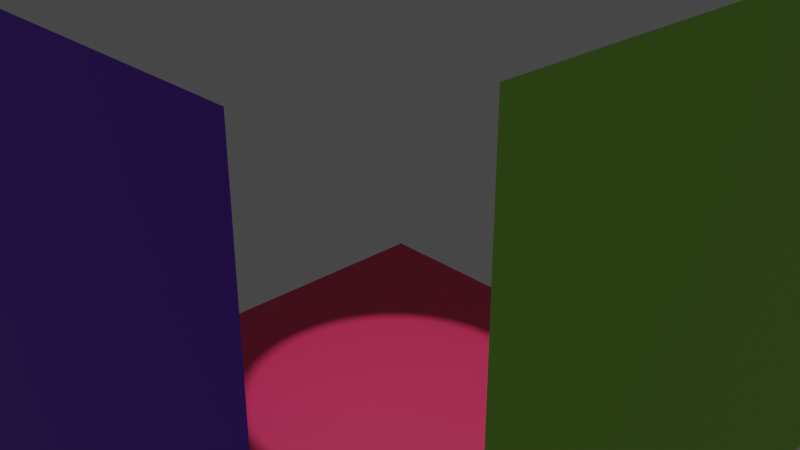 # Source: light.blend  (saved by Blender 2.93.20; exported with 4.5.12 LTS)
import bpy
from mathutils import Matrix  # noqa: F401  (used for matrix-valued properties, if any)

bpy.ops.wm.read_factory_settings(use_empty=True)
scene = bpy.context.scene
scene.name = 'Scene'

# ---- collections
col_collection = bpy.data.collections.new('Collection'); scene.collection.children.link(col_collection)

# ---- materials (node trees are filled in below, after node groups)
mat_001 = bpy.data.materials.new('Материал.001')
mat_001.use_transparent_shadow = False
mat_002 = bpy.data.materials.new('Материал.002')
mat_002.use_transparent_shadow = False
mat_003 = bpy.data.materials.new('Материал.003')
mat_003.use_transparent_shadow = False
mat_x = bpy.data.materials.new('Материал')
mat_x.use_transparent_shadow = False

# ---- material node trees
mat_001.use_nodes = True; mat_001.node_tree.nodes.clear()
_N = mat_001.node_tree.nodes; _L = mat_001.node_tree.links
n0 = _N.new('ShaderNodeBsdfPrincipled'); n0.name = 'Principled BSDF'; n0.location = (10, 300)
n0.distribution = 'GGX'
n0.subsurface_method = 'BURLEY'
n0.inputs[0].default_value = (0.116, 0.8, 0.5288, 1.0)
n0.inputs[3].default_value = 1.45
n0.inputs[27].default_value = (0.0, 0.0, 0.0, 1.0)
n0.inputs[28].default_value = 1.0
n1 = _N.new('ShaderNodeOutputMaterial'); n1.name = 'Material Output'; n1.location = (300, 300)
_L.new(n0.outputs[0], n1.inputs[0])
n1.is_active_output = True
mat_002.use_nodes = True; mat_002.node_tree.nodes.clear()
_N = mat_002.node_tree.nodes; _L = mat_002.node_tree.links
n0 = _N.new('ShaderNodeBsdfPrincipled'); n0.name = 'Principled BSDF'; n0.location = (10, 300)
n0.distribution = 'GGX'
n0.subsurface_method = 'BURLEY'
n0.inputs[0].default_value = (0.8, 0.03283, 0.1316, 1.0)
n0.inputs[3].default_value = 1.45
n0.inputs[27].default_value = (0.0, 0.0, 0.0, 1.0)
n0.inputs[28].default_value = 1.0
n1 = _N.new('ShaderNodeOutputMaterial'); n1.name = 'Material Output'; n1.location = (300, 300)
_L.new(n0.outputs[0], n1.inputs[0])
n1.is_active_output = True
mat_003.use_nodes = True; mat_003.node_tree.nodes.clear()
_N = mat_003.node_tree.nodes; _L = mat_003.node_tree.links
n0 = _N.new('ShaderNodeBsdfPrincipled'); n0.name = 'Principled BSDF'; n0.location = (10, 300)
n0.distribution = 'GGX'
n0.subsurface_method = 'BURLEY'
n0.inputs[0].default_value = (0.3872, 0.8, 0.07944, 1.0)
n0.inputs[3].default_value = 1.45
n0.inputs[27].default_value = (0.0, 0.0, 0.0, 1.0)
n0.inputs[28].default_value = 1.0
n1 = _N.new('ShaderNodeOutputMaterial'); n1.name = 'Material Output'; n1.location = (300, 300)
_L.new(n0.outputs[0], n1.inputs[0])
n1.is_active_output = True
mat_x.use_nodes = True; mat_x.node_tree.nodes.clear()
_N = mat_x.node_tree.nodes; _L = mat_x.node_tree.links
n0 = _N.new('ShaderNodeBsdfPrincipled'); n0.name = 'Principled BSDF'; n0.location = (10, 300)
n0.distribution = 'GGX'
n0.subsurface_method = 'BURLEY'
n0.inputs[0].default_value = (0.2056, 0.03031, 0.8, 1.0)
n0.inputs[3].default_value = 1.45
n0.inputs[27].default_value = (0.0, 0.0, 0.0, 1.0)
n0.inputs[28].default_value = 1.0
n1 = _N.new('ShaderNodeOutputMaterial'); n1.name = 'Material Output'; n1.location = (300, 300)
_L.new(n0.outputs[0], n1.inputs[0])
n1.is_active_output = True

# ---- world
world_world = bpy.data.worlds.new('World'); scene.world = world_world
world_world.use_nodes = True; world_world.node_tree.nodes.clear()
_N = world_world.node_tree.nodes; _L = world_world.node_tree.links
n0 = _N.new('ShaderNodeOutputWorld'); n0.name = 'World Output'; n0.location = (300, 300)
n1 = _N.new('ShaderNodeBackground'); n1.name = 'Background'; n1.location = (10, 300)
n1.inputs[0].default_value = (0.05088, 0.05088, 0.05088, 1.0)
_L.new(n1.outputs[0], n0.inputs[0])
n0.is_active_output = True
world_world.color = (0.05088, 0.05088, 0.05088)
world_world.use_sun_shadow = False
world_world.sun_shadow_jitter_overblur = 0.0

# ---- cameras
cam_camera = bpy.data.cameras.new('Camera')
cam_camera.clip_end = 100.0
cam_camera.ortho_scale = 7.314

# ---- lights
light_x = bpy.data.lights.new('Прожектор', 'SPOT')
light_x.diffuse_factor = 5.0
light_x.transmission_factor = 0.0
light_x.energy = 1000.0
light_x.shadow_soft_size = 0.1
light_x.shadow_maximum_resolution = 0.006
light_x.use_absolute_resolution = True
light_x.spot_blend = 0.0
light_x.spot_size = 0.4363
light_001 = bpy.data.lights.new('Прожектор.001', 'SPOT')
light_001.diffuse_factor = 5.0
light_001.transmission_factor = 0.0
light_001.energy = 1000.0
light_001.shadow_soft_size = 0.1
light_001.shadow_maximum_resolution = 0.006
light_001.use_absolute_resolution = True
light_001.spot_blend = 0.0
light_001.spot_size = 0.4363
light_002 = bpy.data.lights.new('Прожектор.002', 'SPOT')
light_002.diffuse_factor = 5.0
light_002.transmission_factor = 0.0
light_002.energy = 1000.0
light_002.shadow_soft_size = 0.1
light_002.shadow_maximum_resolution = 0.006
light_002.use_absolute_resolution = True
light_002.spot_blend = 0.0
light_002.spot_size = 0.4363

# ---- meshes
me_x = bpy.data.meshes.new('Текст')
me_x.from_pydata([], [], [])
_uv = me_x.uv_layers.new(name='UVMap')
_uv.uv.foreach_set('vector', [])
me_x.use_remesh_fix_poles = True
me_x.use_remesh_preserve_attributes = False
me_x.update()
me_x_1 = bpy.data.meshes.new('Куб')
me_x_1.from_pydata([(-1.0, -1.0, -1.0), (-1.0, -1.0, 1.0), (-1.0, 1.0, -1.0), (-1.0, 1.0, 1.0), (1.0, -1.0, -1.0), (1.0, -1.0, 1.0), (1.0, 1.0, -1.0), (1.0, 1.0, 1.0)], [], [(0, 1, 3, 2), (2, 3, 7, 6), (6, 7, 5, 4), (4, 5, 1, 0), (2, 6, 4, 0), (7, 3, 1, 5)])
_uv = me_x_1.uv_layers.new(name='UVКарта')
_uv.uv.foreach_set('vector', [0.375, 0.0, 0.625, 0.0, 0.625, 0.25, 0.375, 0.25, 0.375, 0.25, 0.625, 0.25, 0.625, 0.5, 0.375, 0.5, 0.375, 0.5, 0.625, 0.5, 0.625, 0.75, 0.375, 0.75, 0.375, 0.75, 0.625, 0.75, 0.625, 1.0, 0.375, 1.0, 0.125, 0.5, 0.375, 0.5, 0.375, 0.75, 0.125, 0.75, 0.625, 0.5, 0.875, 0.5, 0.875, 0.75, 0.625, 0.75])
me_x_1.materials.append(mat_001)
me_x_1.use_remesh_fix_poles = True
me_x_1.use_remesh_preserve_attributes = False
me_x_1.update()
me_001 = bpy.data.meshes.new('Текст.001')
me_001.from_pydata([(0.049, 0.1265, 0.1), (0.049, -0.4675, 0.1), (-0.049, -0.4675, 0.1), (-0.049, 0.1265, 0.1), (-0.285, 0.1265, 0.1), (-0.285, 0.2145, 0.1), (0.285, 0.2145, 0.1), (0.285, 0.1265, 0.1), (0.049, 0.1265, -0.1), (0.049, -0.4675, -0.1), (-0.049, -0.4675, -0.1), (-0.049, 0.1265, -0.1), (-0.285, 0.1265, -0.1), (-0.285, 0.2145, -0.1), (0.285, 0.2145, -0.1), (0.285, 0.1265, -0.1), (0.049, 0.1265, -0.1), (0.049, 0.1265, 0.1), (0.049, -0.4675, -0.1), (0.049, -0.4675, 0.1), (-0.049, -0.4675, -0.1), (-0.049, -0.4675, 0.1), (-0.049, 0.1265, -0.1), (-0.049, 0.1265, 0.1), (-0.285, 0.1265, -0.1), (-0.285, 0.1265, 0.1), (-0.285, 0.2145, -0.1), (-0.285, 0.2145, 0.1), (0.285, 0.2145, -0.1), (0.285, 0.2145, 0.1), (0.285, 0.1265, -0.1), (0.285, 0.1265, 0.1)], [], [(4, 6, 5), (4, 7, 6), (3, 7, 4), (2, 0, 3), (0, 7, 3), (2, 1, 0), (12, 13, 14), (12, 14, 15), (11, 12, 15), (10, 11, 8), (8, 11, 15), (10, 8, 9), (17, 19, 18, 16), (19, 21, 20, 18), (21, 23, 22, 20), (23, 25, 24, 22), (25, 27, 26, 24), (27, 29, 28, 26), (29, 31, 30, 28), (31, 17, 16, 30)])
me_001.polygons.foreach_set('use_smooth', [0, 0, 0, 0, 0, 0, 0, 0, 0, 0, 0, 0, 1, 1, 1, 1, 1, 1, 1, 1])
_uv = me_001.uv_layers.new(name='UVMap')
_uv.uv.foreach_set('vector', [0.5714, 0.0, 0.8571, 0.0, 0.7143, 0.0, 0.5714, 0.0, 1.0, 0.0, 0.8571, 0.0, 0.4286, 0.0, 1.0, 0.0, 0.5714, 0.0, 0.2857, 0.0, 0.0, 0.0, 0.4286, 0.0, 0.0, 0.0, 1.0, 0.0, 0.4286, 0.0, 0.2857, 0.0, 0.1429, 0.0, 0.0, 0.0, 0.5714, 0.0, 0.7143, 0.0, 0.8571, 0.0, 0.5714, 0.0, 0.8571, 0.0, 1.0, 0.0, 0.4286, 0.0, 0.5714, 0.0, 1.0, 0.0, 0.2857, 0.0, 0.4286, 0.0, 0.0, 0.0, 0.0, 0.0, 0.4286, 0.0, 1.0, 0.0, 0.2857, 0.0, 0.0, 0.0, 0.1429, 0.0, 0.0, 1.0, 0.125, 1.0, 0.125, 0.0, 0.0, 0.0, 0.125, 1.0, 0.25, 1.0, 0.25, 0.0, 0.125, 0.0, 0.25, 1.0, 0.375, 1.0, 0.375, 0.0, 0.25, 0.0, 0.375, 1.0, 0.5, 1.0, 0.5, 0.0, 0.375, 0.0, 0.5, 1.0, 0.625, 1.0, 0.625, 0.0, 0.5, 0.0, 0.625, 1.0, 0.75, 1.0, 0.75, 0.0, 0.625, 0.0, 0.75, 1.0, 0.875, 1.0, 0.875, 0.0, 0.75, 0.0, 0.875, 1.0, 1.0, 1.0, 1.0, 0.0, 0.875, 0.0])
me_001.use_remesh_fix_poles = True
me_001.use_remesh_preserve_attributes = False
me_001.update()
me_002 = bpy.data.meshes.new('Текст.002')
me_002.from_pydata([(-0.2873, 0.341, 0.1), (0.3007, 0.341, 0.1), (-0.1333, -0.253, 0.1), (0.3007, -0.253, 0.1), (0.3007, -0.341, 0.1), (-0.3143, -0.341, 0.1), (0.1197, 0.253, 0.1), (-0.2873, 0.253, 0.1), (-0.2873, 0.341, -0.1), (0.3007, 0.341, -0.1), (-0.1333, -0.253, -0.1), (0.3007, -0.253, -0.1), (0.3007, -0.341, -0.1), (-0.3143, -0.341, -0.1), (0.1197, 0.253, -0.1), (-0.2873, 0.253, -0.1), (-0.2873, 0.341, -0.1), (-0.2873, 0.341, 0.1), (0.3007, 0.341, -0.1), (0.3007, 0.341, 0.1), (-0.1333, -0.253, -0.1), (-0.1333, -0.253, 0.1), (0.3007, -0.253, -0.1), (0.3007, -0.253, 0.1), (0.3007, -0.341, -0.1), (0.3007, -0.341, 0.1), (-0.3143, -0.341, -0.1), (-0.3143, -0.341, 0.1), (0.1197, 0.253, -0.1), (0.1197, 0.253, 0.1), (-0.2873, 0.253, -0.1), (-0.2873, 0.253, 0.1)], [], [(7, 1, 0), (7, 6, 1), (6, 2, 1), (5, 2, 6), (5, 3, 2), (5, 4, 3), (15, 8, 9), (15, 9, 14), (14, 9, 10), (13, 14, 10), (13, 10, 11), (13, 11, 12), (17, 19, 18, 16), (19, 21, 20, 18), (21, 23, 22, 20), (23, 25, 24, 22), (25, 27, 26, 24), (27, 29, 28, 26), (29, 31, 30, 28), (31, 17, 16, 30)])
me_002.polygons.foreach_set('use_smooth', [0, 0, 0, 0, 0, 0, 0, 0, 0, 0, 0, 0, 1, 1, 1, 1, 1, 1, 1, 1])
_uv = me_002.uv_layers.new(name='UVMap')
_uv.uv.foreach_set('vector', [1.0, 0.0, 0.1429, 0.0, 0.0, 0.0, 1.0, 0.0, 0.8571, 0.0, 0.1429, 0.0, 0.8571, 0.0, 0.2857, 0.0, 0.1429, 0.0, 0.7143, 0.0, 0.2857, 0.0, 0.8571, 0.0, 0.7143, 0.0, 0.4286, 0.0, 0.2857, 0.0, 0.7143, 0.0, 0.5714, 0.0, 0.4286, 0.0, 1.0, 0.0, 0.0, 0.0, 0.1429, 0.0, 1.0, 0.0, 0.1429, 0.0, 0.8571, 0.0, 0.8571, 0.0, 0.1429, 0.0, 0.2857, 0.0, 0.7143, 0.0, 0.8571, 0.0, 0.2857, 0.0, 0.7143, 0.0, 0.2857, 0.0, 0.4286, 0.0, 0.7143, 0.0, 0.4286, 0.0, 0.5714, 0.0, 0.0, 1.0, 0.125, 1.0, 0.125, 0.0, 0.0, 0.0, 0.125, 1.0, 0.25, 1.0, 0.25, 0.0, 0.125, 0.0, 0.25, 1.0, 0.375, 1.0, 0.375, 0.0, 0.25, 0.0, 0.375, 1.0, 0.5, 1.0, 0.5, 0.0, 0.375, 0.0, 0.5, 1.0, 0.625, 1.0, 0.625, 0.0, 0.5, 0.0, 0.625, 1.0, 0.75, 1.0, 0.75, 0.0, 0.625, 0.0, 0.75, 1.0, 0.875, 1.0, 0.875, 0.0, 0.75, 0.0, 0.875, 1.0, 1.0, 1.0, 1.0, 0.0, 0.875, 0.0])
me_002.use_remesh_fix_poles = True
me_002.use_remesh_preserve_attributes = False
me_002.update()
me_003 = bpy.data.meshes.new('Текст.003')
me_003.from_pydata([(-0.008143, -0.423, 0.1), (-0.3031, 0.265, 0.1), (-0.2051, 0.265, 0.1), (-0.0001435, -0.214, 0.1), (0.2039, 0.265, 0.1), (0.3009, 0.265, 0.1), (0.01186, -0.423, 0.1), (-0.008143, -0.423, -0.1), (-0.3031, 0.265, -0.1), (-0.2051, 0.265, -0.1), (-0.0001435, -0.214, -0.1), (0.2039, 0.265, -0.1), (0.3009, 0.265, -0.1), (0.01186, -0.423, -0.1), (-0.008143, -0.423, -0.1), (-0.008143, -0.423, 0.1), (-0.3031, 0.265, -0.1), (-0.3031, 0.265, 0.1), (-0.2051, 0.265, -0.1), (-0.2051, 0.265, 0.1), (-0.0001435, -0.214, -0.1), (-0.0001435, -0.214, 0.1), (0.2039, 0.265, -0.1), (0.2039, 0.265, 0.1), (0.3009, 0.265, -0.1), (0.3009, 0.265, 0.1), (0.01186, -0.423, -0.1), (0.01186, -0.423, 0.1)], [], [(0, 2, 1), (0, 3, 2), (3, 5, 4), (3, 6, 5), (0, 6, 3), (7, 8, 9), (7, 9, 10), (10, 11, 12), (10, 12, 13), (7, 10, 13), (15, 17, 16, 14), (17, 19, 18, 16), (19, 21, 20, 18), (21, 23, 22, 20), (23, 25, 24, 22), (25, 27, 26, 24), (27, 15, 14, 26)])
me_003.polygons.foreach_set('use_smooth', [0, 0, 0, 0, 0, 0, 0, 0, 0, 0, 1, 1, 1, 1, 1, 1, 1])
_uv = me_003.uv_layers.new(name='UVMap')
_uv.uv.foreach_set('vector', [0.0, 0.0, 0.3333, 0.0, 0.1667, 0.0, 0.0, 0.0, 0.5, 0.0, 0.3333, 0.0, 0.5, 0.0, 0.8333, 0.0, 0.6667, 0.0, 0.5, 0.0, 1.0, 0.0, 0.8333, 0.0, 0.0, 0.0, 1.0, 0.0, 0.5, 0.0, 0.0, 0.0, 0.1667, 0.0, 0.3333, 0.0, 0.0, 0.0, 0.3333, 0.0, 0.5, 0.0, 0.5, 0.0, 0.6667, 0.0, 0.8333, 0.0, 0.5, 0.0, 0.8333, 0.0, 1.0, 0.0, 0.0, 0.0, 0.5, 0.0, 1.0, 0.0, 0.0, 1.0, 0.1429, 1.0, 0.1429, 0.0, 0.0, 0.0, 0.1429, 1.0, 0.2857, 1.0, 0.2857, 0.0, 0.1429, 0.0, 0.2857, 1.0, 0.4286, 1.0, 0.4286, 0.0, 0.2857, 0.0, 0.4286, 1.0, 0.5714, 1.0, 0.5714, 0.0, 0.4286, 0.0, 0.5714, 1.0, 0.7143, 1.0, 0.7143, 0.0, 0.5714, 0.0, 0.7143, 1.0, 0.8571, 1.0, 0.8571, 0.0, 0.7143, 0.0, 0.8571, 1.0, 1.0, 1.0, 1.0, 0.0, 0.8571, 0.0])
me_003.use_remesh_fix_poles = True
me_003.use_remesh_preserve_attributes = False
me_003.update()
me_x_2 = bpy.data.meshes.new('Плоскость')
me_x_2.from_pydata([(-1.0, -1.0, 0.0), (1.0, -1.0, 0.0), (-1.0, 1.0, 0.0), (1.0, 1.0, 0.0)], [], [(0, 1, 3, 2)])
_uv = me_x_2.uv_layers.new(name='UVКарта')
_uv.uv.foreach_set('vector', [0.0, 0.0, 1.0, 0.0, 1.0, 1.0, 0.0, 1.0])
me_x_2.materials.append(mat_002)
me_x_2.use_remesh_fix_poles = True
me_x_2.use_remesh_preserve_attributes = False
me_x_2.update()
me_002_1 = bpy.data.meshes.new('Плоскость.002')
me_002_1.from_pydata([(-1.0, -1.0, 0.0), (1.0, -1.0, 0.0), (-1.0, 1.0, 0.0), (1.0, 1.0, 0.0)], [], [(0, 1, 3, 2)])
_uv = me_002_1.uv_layers.new(name='UVКарта')
_uv.uv.foreach_set('vector', [0.0, 0.0, 1.0, 0.0, 1.0, 1.0, 0.0, 1.0])
me_002_1.materials.append(mat_003)
me_002_1.use_remesh_fix_poles = True
me_002_1.use_remesh_preserve_attributes = False
me_002_1.update()
me_003_1 = bpy.data.meshes.new('Плоскость.003')
me_003_1.from_pydata([(-1.0, -1.0, 0.0), (1.0, -1.0, 0.0), (-1.0, 1.0, 0.0), (1.0, 1.0, 0.0)], [], [(0, 1, 3, 2)])
_uv = me_003_1.uv_layers.new(name='UVКарта')
_uv.uv.foreach_set('vector', [0.0, 0.0, 1.0, 0.0, 1.0, 1.0, 0.0, 1.0])
me_003_1.materials.append(mat_x)
me_003_1.use_remesh_fix_poles = True
me_003_1.use_remesh_preserve_attributes = False
me_003_1.update()

# ---- objects
ob_camera = bpy.data.objects.new('Camera', cam_camera)
ob_x = bpy.data.objects.new('Текст', me_x)
ob_x_1 = bpy.data.objects.new('Куб', me_x_1)
ob_001 = bpy.data.objects.new('Текст.001', me_001)
ob_002 = bpy.data.objects.new('Текст.002', me_002)
ob_003 = bpy.data.objects.new('Текст.003', me_003)
ob_x_2 = bpy.data.objects.new('Плоскость', me_x_2)
ob_x_3 = bpy.data.objects.new('Прожектор', light_x)
ob_001_1 = bpy.data.objects.new('Плоскость.001', me_002_1)
ob_002_1 = bpy.data.objects.new('Плоскость.002', me_003_1)
ob_001_2 = bpy.data.objects.new('Прожектор.001', light_001)
ob_002_2 = bpy.data.objects.new('Прожектор.002', light_002)

# ---- transforms, parenting, visibility, modifiers, constraints
ob_camera.location = (7.359, -6.926, 4.958)
ob_camera.rotation_euler = (1.109, 0.0, 0.8149)
ob_camera.lock_rotations_4d = False
ob_camera.empty_display_type = 'ARROWS'
ob_camera.color = (0.0, 0.0, 0.0, 0.0)
ob_camera.display_type = 'WIRE'
ob_camera.lineart.crease_threshold = 0.0
ob_x.location = (0.0, 0.0, 0.0)
ob_x_1.location = (0.0, 0.0, 0.0)
ob_x_1.scale = (0.6791, 0.6791, 0.6791)
ob_x_1.hide_render = True
_m = ob_x_1.modifiers.new('BTool_Текст.001', 'BOOLEAN')
_m.object = ob_001
_m = ob_x_1.modifiers.new('BTool_Текст.002', 'BOOLEAN')
_m.object = ob_002
_m = ob_x_1.modifiers.new('BTool_Текст.003', 'BOOLEAN')
_m.object = ob_003
ob_001.location = (0.0, 0.0, 0.0)
ob_001.scale = (1.0, 1.0, 20.92)
ob_001.hide_render = True
ob_001.visible_camera = False
ob_001.visible_diffuse = False
ob_001.visible_glossy = False
ob_001.visible_transmission = False
ob_001.visible_volume_scatter = False
ob_001.display_type = 'BOUNDS'
ob_002.location = (0.0, 0.0, 0.0)
ob_002.rotation_euler = (1.571, 0.0, -1.571)
ob_002.scale = (1.0, 1.0, 20.92)
ob_002.hide_render = True
ob_002.visible_camera = False
ob_002.visible_diffuse = False
ob_002.visible_glossy = False
ob_002.visible_transmission = False
ob_002.visible_volume_scatter = False
ob_002.display_type = 'BOUNDS'
ob_003.location = (0.0, 0.0, 0.0)
ob_003.rotation_euler = (1.571, 0.0, 0.0)
ob_003.scale = (1.0, 1.0, 20.92)
ob_003.hide_render = True
ob_003.visible_camera = False
ob_003.visible_diffuse = False
ob_003.visible_glossy = False
ob_003.visible_transmission = False
ob_003.visible_volume_scatter = False
ob_003.display_type = 'BOUNDS'
ob_x_2.location = (-0.1147, -0.005558, -2.179)
ob_x_2.scale = (2.533, 2.533, 2.533)
ob_x_3.location = (-0.08191, -0.01701, 5.5)
ob_x_3.scale = (1.0, 1.0, 1.024)
ob_001_1.location = (3.5, 0.0, 0.4071)
ob_001_1.rotation_euler = (0.0, 1.571, 0.0)
ob_001_1.scale = (2.533, 2.533, 2.533)
ob_002_1.location = (0.0, -3.7, 0.2994)
ob_002_1.rotation_euler = (1.571, 0.0, 0.0)
ob_002_1.scale = (2.533, 2.533, 2.533)
ob_001_2.location = (-5.5, 0.0, 0.0)
ob_001_2.rotation_euler = (0.0, 4.712, 0.0)
ob_001_2.scale = (1.0, 1.0, 1.024)
ob_002_2.location = (-0.02897, 5.5, -0.07326)
ob_002_2.rotation_euler = (4.712, 0.0, 0.0)
ob_002_2.scale = (1.0, 1.0, 1.024)

# ---- collection membership
col_collection.objects.link(ob_camera)
col_collection.objects.link(ob_x)
col_collection.objects.link(ob_x_1)
col_collection.objects.link(ob_001)
col_collection.objects.link(ob_002)
col_collection.objects.link(ob_003)
col_collection.objects.link(ob_x_2)
col_collection.objects.link(ob_x_3)
col_collection.objects.link(ob_001_1)
col_collection.objects.link(ob_002_1)
col_collection.objects.link(ob_001_2)
col_collection.objects.link(ob_002_2)

# ---- scene / render settings (as saved in the file)
scene.camera = ob_camera
scene.frame_start = 1; scene.frame_end = 250; scene.frame_set(0)
scene.render.engine = 'BLENDER_EEVEE_NEXT'
scene.cycles.use_denoising = False
scene.cycles.samples = 128
scene.cycles.sampling_pattern = 'TABULATED_SOBOL'
scene.cycles.use_adaptive_sampling = False
scene.cycles.use_light_tree = False
scene.view_settings.view_transform = 'Filmic'
bpy.context.view_layer.update()
